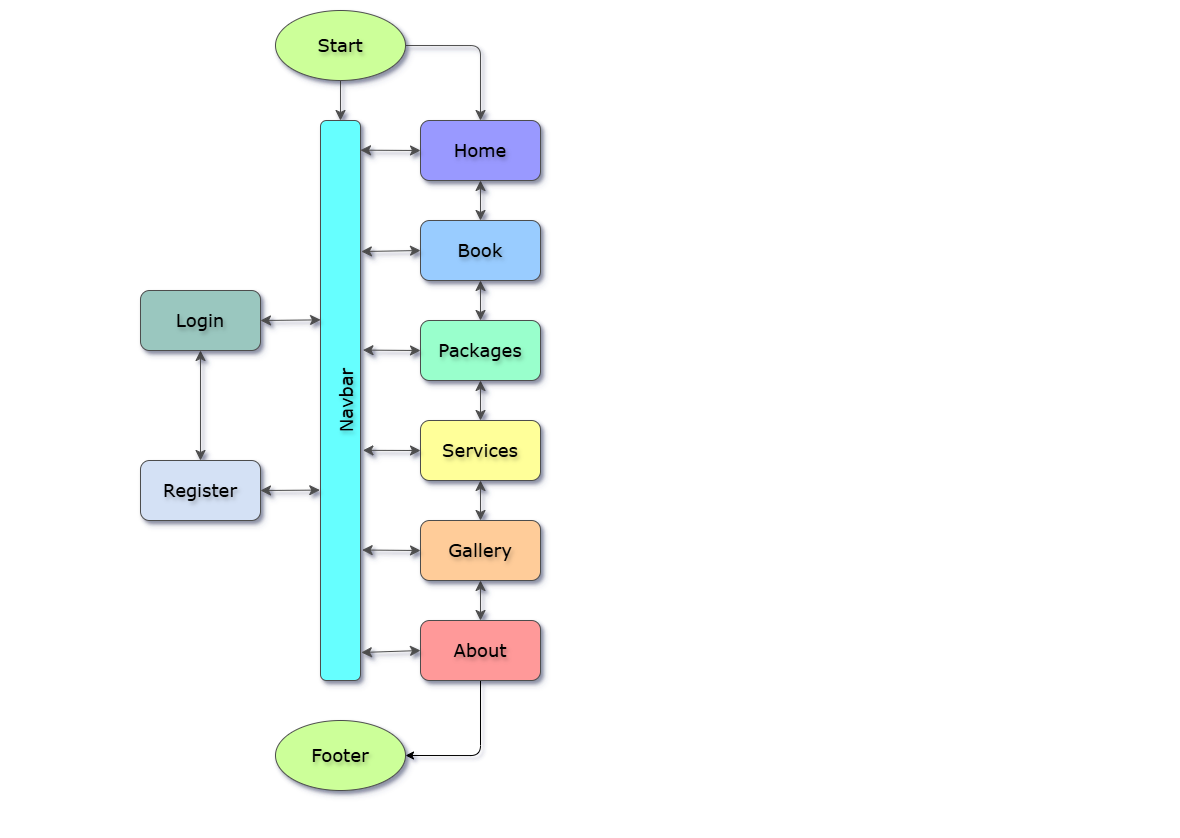

The diagram above was exported from draw.io. Its source (the exported page's mxGraphModel, read from the mxfile embedded in the PNG):
<mxGraphModel dx="814" dy="916" grid="1" gridSize="10" guides="1" tooltips="1" connect="1" arrows="1" fold="1" page="1" pageScale="1" pageWidth="1169" pageHeight="827" background="none" math="0" shadow="1">
  <root>
    <mxCell id="0" />
    <mxCell id="1" parent="0" />
    <mxCell id="W9qh9YOXSkUgp7v1llih-50" style="edgeStyle=orthogonalEdgeStyle;rounded=1;orthogonalLoop=1;jettySize=auto;html=1;exitX=1;exitY=0.5;exitDx=0;exitDy=0;entryX=0.5;entryY=0;entryDx=0;entryDy=0;fontSize=18;startSize=8;endSize=8;labelBackgroundColor=none;strokeColor=#4D4D4D;fontColor=#000000;shadow=1;fontFamily=Verdana;labelBorderColor=none;textShadow=1;fontStyle=0;horizontal=1;" edge="1" parent="1" source="W9qh9YOXSkUgp7v1llih-42" target="W9qh9YOXSkUgp7v1llih-43">
      <mxGeometry relative="1" as="geometry" />
    </mxCell>
    <mxCell id="W9qh9YOXSkUgp7v1llih-67" style="edgeStyle=none;curved=1;rounded=1;orthogonalLoop=1;jettySize=auto;html=1;exitX=0.5;exitY=1;exitDx=0;exitDy=0;entryX=0.5;entryY=0;entryDx=0;entryDy=0;fontSize=18;startSize=8;endSize=8;labelBackgroundColor=none;strokeColor=#4D4D4D;fontColor=#000000;shadow=1;fontFamily=Verdana;labelBorderColor=none;textShadow=1;fontStyle=0;horizontal=1;" edge="1" parent="1" source="W9qh9YOXSkUgp7v1llih-42" target="W9qh9YOXSkUgp7v1llih-55">
      <mxGeometry relative="1" as="geometry" />
    </mxCell>
    <mxCell id="W9qh9YOXSkUgp7v1llih-42" value="Start" style="ellipse;html=1;labelBackgroundColor=none;fillColor=#CCFF99;strokeColor=#4D4D4D;fontColor=#000000;rounded=1;shadow=1;fontFamily=Verdana;fontSize=18;labelBorderColor=none;textShadow=1;whiteSpace=wrap;fontStyle=0;horizontal=1;labelPosition=center;verticalLabelPosition=middle;align=center;verticalAlign=middle;" vertex="1" parent="1">
      <mxGeometry x="275" y="10" width="130" height="70" as="geometry" />
    </mxCell>
    <mxCell id="W9qh9YOXSkUgp7v1llih-47" style="edgeStyle=none;curved=1;rounded=1;orthogonalLoop=1;jettySize=auto;html=1;exitX=0.5;exitY=1;exitDx=0;exitDy=0;entryX=0.5;entryY=0;entryDx=0;entryDy=0;fontSize=18;startSize=8;endSize=8;startArrow=classic;startFill=1;labelBackgroundColor=none;strokeColor=#4D4D4D;fontColor=#000000;shadow=1;fontFamily=Verdana;labelBorderColor=none;textShadow=1;fontStyle=0;horizontal=1;" edge="1" parent="1" source="W9qh9YOXSkUgp7v1llih-43" target="W9qh9YOXSkUgp7v1llih-44">
      <mxGeometry relative="1" as="geometry" />
    </mxCell>
    <mxCell id="W9qh9YOXSkUgp7v1llih-43" value="Home" style="rounded=1;html=1;labelBackgroundColor=none;fillColor=#9999FF;strokeColor=#4D4D4D;fontColor=#000000;shadow=1;fontFamily=Verdana;fontSize=18;labelBorderColor=none;textShadow=1;whiteSpace=wrap;fontStyle=0;horizontal=1;" vertex="1" parent="1">
      <mxGeometry x="420" y="120" width="120" height="60" as="geometry" />
    </mxCell>
    <mxCell id="W9qh9YOXSkUgp7v1llih-46" value="" style="edgeStyle=none;curved=1;rounded=1;orthogonalLoop=1;jettySize=auto;html=1;fontSize=18;startSize=8;endSize=8;startArrow=classic;startFill=1;labelBackgroundColor=none;strokeColor=#4D4D4D;fontColor=#000000;shadow=1;fontFamily=Verdana;labelBorderColor=none;textShadow=1;fontStyle=0;horizontal=1;" edge="1" parent="1" source="W9qh9YOXSkUgp7v1llih-44" target="W9qh9YOXSkUgp7v1llih-45">
      <mxGeometry relative="1" as="geometry" />
    </mxCell>
    <mxCell id="W9qh9YOXSkUgp7v1llih-44" value="Book" style="rounded=1;html=1;labelBackgroundColor=none;fillColor=#99CCFF;strokeColor=#4D4D4D;fontColor=#000000;shadow=1;fontFamily=Verdana;fontSize=18;labelBorderColor=none;textShadow=1;whiteSpace=wrap;fontStyle=0;horizontal=1;" vertex="1" parent="1">
      <mxGeometry x="420" y="220" width="120" height="60" as="geometry" />
    </mxCell>
    <mxCell id="W9qh9YOXSkUgp7v1llih-49" value="" style="edgeStyle=none;curved=1;rounded=1;orthogonalLoop=1;jettySize=auto;html=1;fontSize=18;startSize=8;endSize=8;startArrow=classic;startFill=1;labelBackgroundColor=none;strokeColor=#4D4D4D;fontColor=#000000;shadow=1;fontFamily=Verdana;labelBorderColor=none;textShadow=1;fontStyle=0;horizontal=1;" edge="1" parent="1" source="W9qh9YOXSkUgp7v1llih-45" target="W9qh9YOXSkUgp7v1llih-48">
      <mxGeometry relative="1" as="geometry" />
    </mxCell>
    <mxCell id="W9qh9YOXSkUgp7v1llih-45" value="Packages" style="html=1;rounded=1;labelBackgroundColor=none;fillColor=#99FFCC;strokeColor=#4D4D4D;fontColor=#000000;shadow=1;fontFamily=Verdana;fontSize=18;labelBorderColor=none;textShadow=1;whiteSpace=wrap;fontStyle=0;horizontal=1;" vertex="1" parent="1">
      <mxGeometry x="420" y="320" width="120" height="60" as="geometry" />
    </mxCell>
    <mxCell id="W9qh9YOXSkUgp7v1llih-52" value="" style="edgeStyle=none;curved=1;rounded=1;orthogonalLoop=1;jettySize=auto;html=1;fontSize=18;startSize=8;endSize=8;startArrow=classic;startFill=1;labelBackgroundColor=none;strokeColor=#4D4D4D;fontColor=#000000;shadow=1;fontFamily=Verdana;labelBorderColor=none;textShadow=1;fontStyle=0;horizontal=1;" edge="1" parent="1" source="W9qh9YOXSkUgp7v1llih-48" target="W9qh9YOXSkUgp7v1llih-51">
      <mxGeometry relative="1" as="geometry" />
    </mxCell>
    <mxCell id="W9qh9YOXSkUgp7v1llih-48" value="Services" style="html=1;rounded=1;labelBackgroundColor=none;fillColor=#FFFF99;strokeColor=#4D4D4D;fontColor=#000000;shadow=1;fontFamily=Verdana;fontSize=18;labelBorderColor=none;textShadow=1;whiteSpace=wrap;fontStyle=0;horizontal=1;" vertex="1" parent="1">
      <mxGeometry x="420" y="420" width="120" height="60" as="geometry" />
    </mxCell>
    <mxCell id="W9qh9YOXSkUgp7v1llih-54" value="" style="edgeStyle=none;curved=1;rounded=1;orthogonalLoop=1;jettySize=auto;html=1;fontSize=18;startSize=8;endSize=8;startArrow=classic;startFill=1;labelBackgroundColor=none;strokeColor=#4D4D4D;fontColor=#000000;shadow=1;fontFamily=Verdana;labelBorderColor=none;textShadow=1;fontStyle=0;horizontal=1;" edge="1" parent="1" source="W9qh9YOXSkUgp7v1llih-51" target="W9qh9YOXSkUgp7v1llih-53">
      <mxGeometry relative="1" as="geometry" />
    </mxCell>
    <mxCell id="W9qh9YOXSkUgp7v1llih-51" value="Gallery" style="html=1;rounded=1;labelBackgroundColor=none;fillColor=#FFCC99;strokeColor=#4D4D4D;fontColor=#000000;shadow=1;fontFamily=Verdana;fontSize=18;labelBorderColor=none;textShadow=1;whiteSpace=wrap;fontStyle=0;horizontal=1;" vertex="1" parent="1">
      <mxGeometry x="420" y="520" width="120" height="60" as="geometry" />
    </mxCell>
    <mxCell id="W9qh9YOXSkUgp7v1llih-76" style="edgeStyle=orthogonalEdgeStyle;rounded=1;orthogonalLoop=1;jettySize=auto;html=1;exitX=0.5;exitY=1;exitDx=0;exitDy=0;entryX=1;entryY=0.5;entryDx=0;entryDy=0;" edge="1" parent="1" source="W9qh9YOXSkUgp7v1llih-53" target="W9qh9YOXSkUgp7v1llih-75">
      <mxGeometry relative="1" as="geometry" />
    </mxCell>
    <mxCell id="W9qh9YOXSkUgp7v1llih-53" value="About" style="html=1;rounded=1;labelBackgroundColor=none;fillColor=#FF9999;strokeColor=#4D4D4D;fontColor=#000000;shadow=1;fontFamily=Verdana;fontSize=18;labelBorderColor=none;textShadow=1;whiteSpace=wrap;fontStyle=0;horizontal=1;" vertex="1" parent="1">
      <mxGeometry x="420" y="620" width="120" height="60" as="geometry" />
    </mxCell>
    <mxCell id="W9qh9YOXSkUgp7v1llih-55" value="&lt;br style=&quot;font-size: 18px;&quot;&gt;Navbar" style="rounded=1;html=1;labelBackgroundColor=none;fillColor=#66FFFF;strokeColor=#4D4D4D;fontColor=#000000;shadow=1;fontFamily=Verdana;fontSize=18;labelBorderColor=none;textShadow=1;whiteSpace=wrap;fontStyle=0;horizontal=0;verticalAlign=bottom;align=center;labelPosition=center;verticalLabelPosition=middle;" vertex="1" parent="1">
      <mxGeometry x="320" y="120" width="40" height="560" as="geometry" />
    </mxCell>
    <mxCell id="W9qh9YOXSkUgp7v1llih-56" style="edgeStyle=none;curved=1;rounded=1;orthogonalLoop=1;jettySize=auto;html=1;exitX=0;exitY=0.5;exitDx=0;exitDy=0;entryX=1;entryY=0.053;entryDx=0;entryDy=0;entryPerimeter=0;fontSize=18;startSize=8;endSize=8;endArrow=classic;endFill=1;startArrow=classic;startFill=1;labelBackgroundColor=none;strokeColor=#4D4D4D;fontColor=#000000;shadow=1;fontFamily=Verdana;labelBorderColor=none;textShadow=1;fontStyle=0;horizontal=1;" edge="1" parent="1" source="W9qh9YOXSkUgp7v1llih-43" target="W9qh9YOXSkUgp7v1llih-55">
      <mxGeometry relative="1" as="geometry" />
    </mxCell>
    <mxCell id="W9qh9YOXSkUgp7v1llih-57" style="edgeStyle=none;curved=1;rounded=1;orthogonalLoop=1;jettySize=auto;html=1;exitX=0;exitY=0.5;exitDx=0;exitDy=0;entryX=1.022;entryY=0.234;entryDx=0;entryDy=0;entryPerimeter=0;fontSize=18;startSize=8;endSize=8;startArrow=classic;startFill=1;labelBackgroundColor=none;strokeColor=#4D4D4D;fontColor=#000000;shadow=1;fontFamily=Verdana;labelBorderColor=none;textShadow=1;fontStyle=0;horizontal=1;" edge="1" parent="1" source="W9qh9YOXSkUgp7v1llih-44" target="W9qh9YOXSkUgp7v1llih-55">
      <mxGeometry relative="1" as="geometry" />
    </mxCell>
    <mxCell id="W9qh9YOXSkUgp7v1llih-58" style="edgeStyle=none;curved=1;rounded=1;orthogonalLoop=1;jettySize=auto;html=1;exitX=0;exitY=0.5;exitDx=0;exitDy=0;entryX=1.061;entryY=0.41;entryDx=0;entryDy=0;entryPerimeter=0;fontSize=18;startSize=8;endSize=8;startArrow=classic;startFill=1;labelBackgroundColor=none;strokeColor=#4D4D4D;fontColor=#000000;shadow=1;fontFamily=Verdana;labelBorderColor=none;textShadow=1;fontStyle=0;horizontal=1;" edge="1" parent="1" source="W9qh9YOXSkUgp7v1llih-45" target="W9qh9YOXSkUgp7v1llih-55">
      <mxGeometry relative="1" as="geometry" />
    </mxCell>
    <mxCell id="W9qh9YOXSkUgp7v1llih-59" style="edgeStyle=none;curved=1;rounded=1;orthogonalLoop=1;jettySize=auto;html=1;exitX=0;exitY=0.5;exitDx=0;exitDy=0;entryX=1.061;entryY=0.589;entryDx=0;entryDy=0;entryPerimeter=0;fontSize=18;startSize=8;endSize=8;startArrow=classic;startFill=1;labelBackgroundColor=none;strokeColor=#4D4D4D;fontColor=#000000;shadow=1;fontFamily=Verdana;labelBorderColor=none;textShadow=1;fontStyle=0;horizontal=1;" edge="1" parent="1" source="W9qh9YOXSkUgp7v1llih-48" target="W9qh9YOXSkUgp7v1llih-55">
      <mxGeometry relative="1" as="geometry" />
    </mxCell>
    <mxCell id="W9qh9YOXSkUgp7v1llih-60" style="edgeStyle=none;curved=1;rounded=1;orthogonalLoop=1;jettySize=auto;html=1;exitX=0;exitY=0.5;exitDx=0;exitDy=0;entryX=1.041;entryY=0.767;entryDx=0;entryDy=0;entryPerimeter=0;fontSize=18;startSize=8;endSize=8;startArrow=classic;startFill=1;labelBackgroundColor=none;strokeColor=#4D4D4D;fontColor=#000000;shadow=1;fontFamily=Verdana;labelBorderColor=none;textShadow=1;fontStyle=0;horizontal=1;" edge="1" parent="1" source="W9qh9YOXSkUgp7v1llih-51" target="W9qh9YOXSkUgp7v1llih-55">
      <mxGeometry relative="1" as="geometry" />
    </mxCell>
    <mxCell id="W9qh9YOXSkUgp7v1llih-61" style="edgeStyle=none;curved=1;rounded=1;orthogonalLoop=1;jettySize=auto;html=1;exitX=0;exitY=0.5;exitDx=0;exitDy=0;entryX=1.022;entryY=0.95;entryDx=0;entryDy=0;entryPerimeter=0;fontSize=18;startSize=8;endSize=8;startArrow=classic;startFill=1;labelBackgroundColor=none;strokeColor=#4D4D4D;fontColor=#000000;shadow=1;fontFamily=Verdana;labelBorderColor=none;textShadow=1;fontStyle=0;horizontal=1;" edge="1" parent="1" source="W9qh9YOXSkUgp7v1llih-53" target="W9qh9YOXSkUgp7v1llih-55">
      <mxGeometry relative="1" as="geometry" />
    </mxCell>
    <mxCell id="W9qh9YOXSkUgp7v1llih-64" value="" style="edgeStyle=none;curved=1;rounded=1;orthogonalLoop=1;jettySize=auto;html=1;fontSize=18;startSize=8;endSize=8;startArrow=classic;startFill=1;labelBackgroundColor=none;strokeColor=#4D4D4D;fontColor=#000000;shadow=1;fontFamily=Verdana;labelBorderColor=none;textShadow=1;fontStyle=0;horizontal=1;" edge="1" parent="1" source="W9qh9YOXSkUgp7v1llih-62" target="W9qh9YOXSkUgp7v1llih-63">
      <mxGeometry relative="1" as="geometry" />
    </mxCell>
    <mxCell id="W9qh9YOXSkUgp7v1llih-62" value="Login" style="rounded=1;html=1;labelBackgroundColor=none;fillColor=#9AC7BF;strokeColor=#4D4D4D;fontColor=#000000;shadow=1;fontFamily=Verdana;fontSize=18;labelBorderColor=none;textShadow=1;whiteSpace=wrap;fontStyle=0;horizontal=1;" vertex="1" parent="1">
      <mxGeometry x="140" y="290" width="120" height="60" as="geometry" />
    </mxCell>
    <mxCell id="W9qh9YOXSkUgp7v1llih-63" value="Register" style="html=1;rounded=1;labelBackgroundColor=none;fillColor=#D4E1F5;strokeColor=#4D4D4D;fontColor=#000000;shadow=1;fontFamily=Verdana;fontSize=18;labelBorderColor=none;textShadow=1;whiteSpace=wrap;fontStyle=0;horizontal=1;" vertex="1" parent="1">
      <mxGeometry x="140" y="460" width="120" height="60" as="geometry" />
    </mxCell>
    <mxCell id="W9qh9YOXSkUgp7v1llih-65" style="edgeStyle=none;curved=1;rounded=1;orthogonalLoop=1;jettySize=auto;html=1;exitX=1;exitY=0.5;exitDx=0;exitDy=0;entryX=0.002;entryY=0.356;entryDx=0;entryDy=0;entryPerimeter=0;fontSize=18;startSize=8;endSize=8;startArrow=classic;startFill=1;labelBackgroundColor=none;strokeColor=#4D4D4D;fontColor=#000000;shadow=1;fontFamily=Verdana;labelBorderColor=none;textShadow=1;fontStyle=0;horizontal=1;" edge="1" parent="1" source="W9qh9YOXSkUgp7v1llih-62" target="W9qh9YOXSkUgp7v1llih-55">
      <mxGeometry relative="1" as="geometry" />
    </mxCell>
    <mxCell id="W9qh9YOXSkUgp7v1llih-66" style="edgeStyle=none;curved=1;rounded=1;orthogonalLoop=1;jettySize=auto;html=1;exitX=1;exitY=0.5;exitDx=0;exitDy=0;entryX=-0.018;entryY=0.66;entryDx=0;entryDy=0;entryPerimeter=0;fontSize=18;startSize=8;endSize=8;startArrow=classic;startFill=1;labelBackgroundColor=none;strokeColor=#4D4D4D;fontColor=#000000;shadow=1;fontFamily=Verdana;labelBorderColor=none;textShadow=1;fontStyle=0;horizontal=1;" edge="1" parent="1" source="W9qh9YOXSkUgp7v1llih-63" target="W9qh9YOXSkUgp7v1llih-55">
      <mxGeometry relative="1" as="geometry" />
    </mxCell>
    <mxCell id="W9qh9YOXSkUgp7v1llih-75" value="Footer" style="ellipse;html=1;labelBackgroundColor=none;fillColor=#CCFF99;strokeColor=#4D4D4D;fontColor=#000000;rounded=1;shadow=1;fontFamily=Verdana;fontSize=18;labelBorderColor=none;textShadow=1;whiteSpace=wrap;fontStyle=0;horizontal=1;labelPosition=center;verticalLabelPosition=middle;align=center;verticalAlign=middle;" vertex="1" parent="1">
      <mxGeometry x="275" y="720" width="130" height="70" as="geometry" />
    </mxCell>
  </root>
</mxGraphModel>